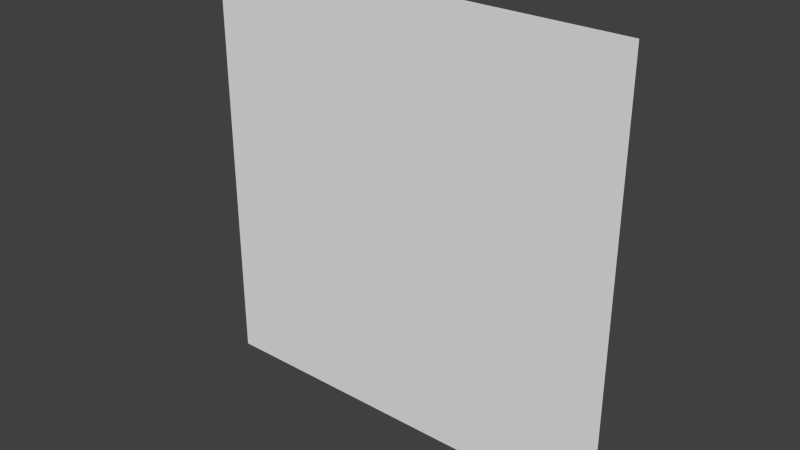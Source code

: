 # Source: Square.blend  (saved by Blender 2.59.0; exported with 4.5.12 LTS)
import bpy
from mathutils import Matrix  # noqa: F401  (used for matrix-valued properties, if any)

bpy.ops.wm.read_factory_settings(use_empty=True)
scene = bpy.context.scene
scene.name = 'Scene'

# ---- collections
col_collection_1 = bpy.data.collections.new('Collection 1'); scene.collection.children.link(col_collection_1)

# ---- materials (node trees are filled in below, after node groups)
mat_null = bpy.data.materials.new('(null)')
mat_null.alpha_threshold = 0.0
mat_null.use_transparent_shadow = False
mat_null.roughness = 0.5
mat_null.line_color = (0.0, 0.0, 0.0, 1.0)

# ---- material node trees

# ---- world
world_world = bpy.data.worlds.new('World'); scene.world = world_world
world_world.color = (0.05088, 0.05088, 0.05088)
world_world.use_sun_shadow = False
world_world.sun_shadow_jitter_overblur = 0.0
world_world.cycles.sampling_method = 'MANUAL'
world_world.cycles.sample_map_resolution = 256

# ---- meshes
me_quad = bpy.data.meshes.new('Quad')
me_quad.from_pydata([(-0.5, 0.5, 0.0), (0.5, 0.5, 0.0), (0.5, -0.5, 0.0), (-0.5, -0.5, 0.0)], [], [(0, 1, 2, 3)])
_uv = me_quad.uv_layers.new(name='UVTex')
_uv.uv.foreach_set('vector', [1.0, 1.0, 0.0, 1.0, 0.0, 0.0, 1.0, 0.0])
me_quad.materials.append(mat_null)
me_quad.use_remesh_preserve_volume = False
me_quad.use_remesh_preserve_attributes = False
me_quad.use_mirror_vertex_groups = False
me_quad.update()

# ---- objects
ob_mesh = bpy.data.objects.new('Mesh', me_quad)

# ---- transforms, parenting, visibility, modifiers, constraints
ob_mesh.location = (0.0, 0.0, 0.0)
ob_mesh.rotation_euler = (1.571, -0.0, 0.0)
ob_mesh.lineart.crease_threshold = 0.0

# ---- collection membership
col_collection_1.objects.link(ob_mesh)

# ---- scene / render settings (as saved in the file)
scene.frame_start = 1; scene.frame_end = 250; scene.frame_set(0)
scene.render.engine = 'BLENDER_EEVEE_NEXT'
scene.render.image_settings.color_mode = 'RGB'
scene.render.image_settings.compression = 90
scene.render.resolution_percentage = 50
scene.render.dither_intensity = 0.0
scene.render.bake_margin = 2
scene.render.bake_bias = 0.0
scene.cycles.use_denoising = False
scene.cycles.samples = 10
scene.cycles.sampling_pattern = 'TABULATED_SOBOL'
scene.cycles.light_sampling_threshold = 0.0
scene.cycles.use_adaptive_sampling = False
scene.cycles.use_light_tree = False
scene.cycles.blur_glossy = 0.0
scene.cycles.volume_bounces = 1
scene.cycles.pixel_filter_type = 'GAUSSIAN'
scene.cycles.sample_clamp_indirect = 0.0
scene.view_settings.view_transform = 'Standard'
bpy.context.view_layer.update()

# ---- added for rendering (the .blend has no active camera and no usable light): camera, sun
cam_auto = bpy.data.cameras.new('AutoCamera')
cam_auto.lens = 50.0
cam_auto.sensor_width = 36.0
cam_auto.clip_end = 1000.0
ob_auto_camera = bpy.data.objects.new('AutoCamera', cam_auto)
scene.collection.objects.link(ob_auto_camera)
ob_auto_camera.location = (1.30847, -1.57016, 1.04677)
ob_auto_camera.rotation_euler = (1.09748, -7.21219e-08, 0.694738)
scene.camera = ob_auto_camera
light_auto_sun = bpy.data.lights.new('AutoSun', 'SUN')
light_auto_sun.energy = 3.0
light_auto_sun.angle = 0.0523599
ob_auto_sun = bpy.data.objects.new('AutoSun', light_auto_sun)
scene.collection.objects.link(ob_auto_sun)
ob_auto_sun.rotation_euler = (0.872665, 0.174533, 0.523599)
bpy.context.view_layer.update()
